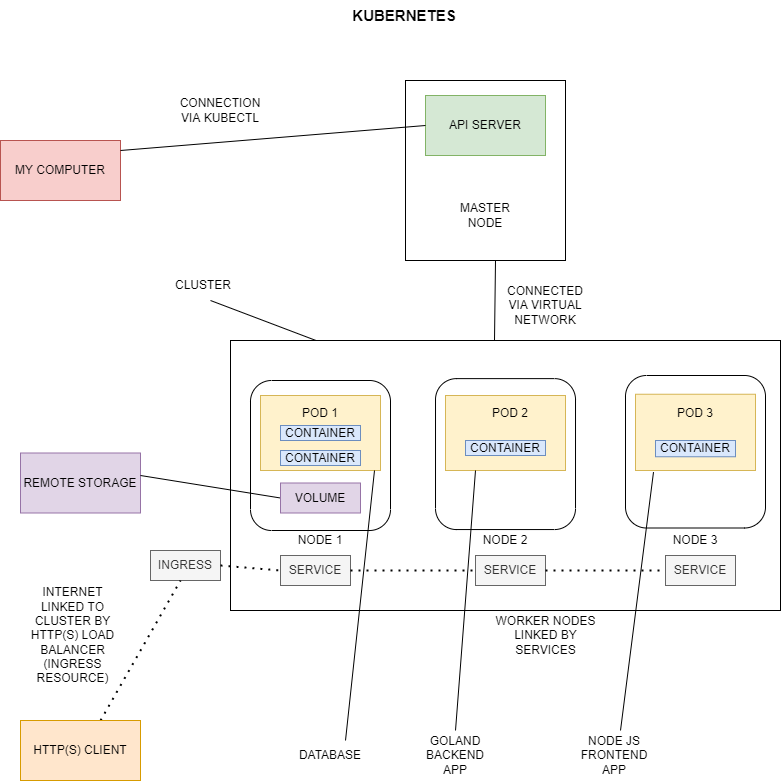

The diagram above was exported from draw.io. Its source (the exported page's mxGraphModel, read from the mxfile embedded in the PNG):
<mxGraphModel dx="1422" dy="762" grid="1" gridSize="10" guides="1" tooltips="1" connect="1" arrows="1" fold="1" page="1" pageScale="1" pageWidth="827" pageHeight="1169" math="0" shadow="0">
  <root>
    <mxCell id="0" />
    <mxCell id="1" parent="0" />
    <mxCell id="mCtHopmILHGNIt_iRR8e-1" value="MY COMPUTER" style="rounded=0;whiteSpace=wrap;html=1;fillColor=#f8cecc;strokeColor=#b85450;" vertex="1" parent="1">
      <mxGeometry x="10" y="300" width="120" height="60" as="geometry" />
    </mxCell>
    <mxCell id="mCtHopmILHGNIt_iRR8e-2" value="" style="rounded=0;whiteSpace=wrap;html=1;" vertex="1" parent="1">
      <mxGeometry x="240" y="500" width="550" height="270" as="geometry" />
    </mxCell>
    <mxCell id="mCtHopmILHGNIt_iRR8e-3" value="" style="rounded=1;whiteSpace=wrap;html=1;rotation=90;" vertex="1" parent="1">
      <mxGeometry x="255" y="545" width="150" height="140" as="geometry" />
    </mxCell>
    <mxCell id="mCtHopmILHGNIt_iRR8e-4" value="" style="rounded=1;whiteSpace=wrap;html=1;rotation=90;" vertex="1" parent="1">
      <mxGeometry x="439.55" y="543.58" width="150.93" height="140" as="geometry" />
    </mxCell>
    <mxCell id="mCtHopmILHGNIt_iRR8e-5" value="" style="rounded=1;whiteSpace=wrap;html=1;rotation=90;" vertex="1" parent="1">
      <mxGeometry x="628.75" y="541.25" width="152.5" height="140" as="geometry" />
    </mxCell>
    <mxCell id="mCtHopmILHGNIt_iRR8e-6" value="" style="rounded=0;whiteSpace=wrap;html=1;fillColor=#fff2cc;strokeColor=#d6b656;" vertex="1" parent="1">
      <mxGeometry x="270" y="555" width="120" height="75" as="geometry" />
    </mxCell>
    <mxCell id="mCtHopmILHGNIt_iRR8e-7" value="" style="rounded=0;whiteSpace=wrap;html=1;fillColor=#fff2cc;strokeColor=#d6b656;" vertex="1" parent="1">
      <mxGeometry x="455" y="555" width="120" height="75" as="geometry" />
    </mxCell>
    <mxCell id="mCtHopmILHGNIt_iRR8e-8" value="" style="rounded=0;whiteSpace=wrap;html=1;" vertex="1" parent="1">
      <mxGeometry x="415" y="240" width="160" height="180" as="geometry" />
    </mxCell>
    <mxCell id="mCtHopmILHGNIt_iRR8e-9" value="API SERVER" style="rounded=0;whiteSpace=wrap;html=1;fillColor=#d5e8d4;strokeColor=#82b366;" vertex="1" parent="1">
      <mxGeometry x="435" y="255" width="120" height="60" as="geometry" />
    </mxCell>
    <mxCell id="mCtHopmILHGNIt_iRR8e-10" value="MASTER NODE" style="text;html=1;strokeColor=none;fillColor=none;align=center;verticalAlign=middle;whiteSpace=wrap;rounded=0;" vertex="1" parent="1">
      <mxGeometry x="465" y="360" width="60" height="30" as="geometry" />
    </mxCell>
    <mxCell id="mCtHopmILHGNIt_iRR8e-11" value="WORKER NODES LINKED BY SERVICES" style="text;html=1;strokeColor=none;fillColor=none;align=center;verticalAlign=middle;whiteSpace=wrap;rounded=0;" vertex="1" parent="1">
      <mxGeometry x="502.5" y="780" width="105" height="30" as="geometry" />
    </mxCell>
    <mxCell id="mCtHopmILHGNIt_iRR8e-12" value="" style="endArrow=none;html=1;rounded=0;entryX=0;entryY=0.5;entryDx=0;entryDy=0;" edge="1" parent="1" target="mCtHopmILHGNIt_iRR8e-9">
      <mxGeometry width="50" height="50" relative="1" as="geometry">
        <mxPoint x="130" y="310" as="sourcePoint" />
        <mxPoint x="410" y="270" as="targetPoint" />
      </mxGeometry>
    </mxCell>
    <mxCell id="mCtHopmILHGNIt_iRR8e-17" value="POD 1" style="text;html=1;strokeColor=none;fillColor=none;align=center;verticalAlign=middle;whiteSpace=wrap;rounded=0;" vertex="1" parent="1">
      <mxGeometry x="300" y="557.5" width="60" height="30" as="geometry" />
    </mxCell>
    <mxCell id="mCtHopmILHGNIt_iRR8e-18" value="NODE 1" style="text;html=1;strokeColor=none;fillColor=none;align=center;verticalAlign=middle;whiteSpace=wrap;rounded=0;" vertex="1" parent="1">
      <mxGeometry x="300" y="685" width="60" height="30" as="geometry" />
    </mxCell>
    <mxCell id="mCtHopmILHGNIt_iRR8e-19" value="NODE 2" style="text;html=1;strokeColor=none;fillColor=none;align=center;verticalAlign=middle;whiteSpace=wrap;rounded=0;" vertex="1" parent="1">
      <mxGeometry x="485" y="685" width="60" height="30" as="geometry" />
    </mxCell>
    <mxCell id="mCtHopmILHGNIt_iRR8e-20" value="NODE 3" style="text;html=1;strokeColor=none;fillColor=none;align=center;verticalAlign=middle;whiteSpace=wrap;rounded=0;" vertex="1" parent="1">
      <mxGeometry x="675" y="685" width="60" height="30" as="geometry" />
    </mxCell>
    <mxCell id="mCtHopmILHGNIt_iRR8e-21" value="CONNECTED VIA VIRTUAL NETWORK" style="text;html=1;strokeColor=none;fillColor=none;align=center;verticalAlign=middle;whiteSpace=wrap;rounded=0;" vertex="1" parent="1">
      <mxGeometry x="525" y="450" width="60" height="30" as="geometry" />
    </mxCell>
    <mxCell id="mCtHopmILHGNIt_iRR8e-23" value="CONNECTION VIA KUBECTL" style="text;html=1;strokeColor=none;fillColor=none;align=center;verticalAlign=middle;whiteSpace=wrap;rounded=0;" vertex="1" parent="1">
      <mxGeometry x="200" y="255" width="60" height="30" as="geometry" />
    </mxCell>
    <mxCell id="mCtHopmILHGNIt_iRR8e-25" value="CONTAINER" style="rounded=0;whiteSpace=wrap;html=1;fillColor=#dae8fc;strokeColor=#6c8ebf;" vertex="1" parent="1">
      <mxGeometry x="290" y="610" width="80" height="15" as="geometry" />
    </mxCell>
    <mxCell id="mCtHopmILHGNIt_iRR8e-29" value="CONTAINER" style="rounded=0;whiteSpace=wrap;html=1;fillColor=#dae8fc;strokeColor=#6c8ebf;" vertex="1" parent="1">
      <mxGeometry x="475" y="600" width="80" height="15" as="geometry" />
    </mxCell>
    <mxCell id="mCtHopmILHGNIt_iRR8e-32" value="" style="endArrow=none;html=1;rounded=0;exitX=0.48;exitY=0;exitDx=0;exitDy=0;exitPerimeter=0;" edge="1" parent="1" source="mCtHopmILHGNIt_iRR8e-2">
      <mxGeometry width="50" height="50" relative="1" as="geometry">
        <mxPoint x="455" y="470" as="sourcePoint" />
        <mxPoint x="505" y="420" as="targetPoint" />
      </mxGeometry>
    </mxCell>
    <mxCell id="mCtHopmILHGNIt_iRR8e-33" value="" style="rounded=0;whiteSpace=wrap;html=1;fillColor=#fff2cc;strokeColor=#d6b656;" vertex="1" parent="1">
      <mxGeometry x="645" y="553.75" width="120" height="76.25" as="geometry" />
    </mxCell>
    <mxCell id="mCtHopmILHGNIt_iRR8e-34" value="CONTAINER" style="rounded=0;whiteSpace=wrap;html=1;fillColor=#dae8fc;strokeColor=#6c8ebf;" vertex="1" parent="1">
      <mxGeometry x="665" y="600" width="80" height="16.25" as="geometry" />
    </mxCell>
    <mxCell id="mCtHopmILHGNIt_iRR8e-36" value="" style="endArrow=none;html=1;rounded=0;entryX=0.95;entryY=1;entryDx=0;entryDy=0;entryPerimeter=0;exitX=0.75;exitY=0;exitDx=0;exitDy=0;" edge="1" parent="1" source="mCtHopmILHGNIt_iRR8e-37" target="mCtHopmILHGNIt_iRR8e-6">
      <mxGeometry width="50" height="50" relative="1" as="geometry">
        <mxPoint x="340" y="838.75" as="sourcePoint" />
        <mxPoint x="450" y="658.75" as="targetPoint" />
      </mxGeometry>
    </mxCell>
    <mxCell id="mCtHopmILHGNIt_iRR8e-37" value="DATABASE" style="text;html=1;strokeColor=none;fillColor=none;align=center;verticalAlign=middle;whiteSpace=wrap;rounded=0;" vertex="1" parent="1">
      <mxGeometry x="310" y="900" width="60" height="30" as="geometry" />
    </mxCell>
    <mxCell id="mCtHopmILHGNIt_iRR8e-38" value="NODE JS FRONTEND&lt;br&gt;APP" style="text;html=1;strokeColor=none;fillColor=none;align=center;verticalAlign=middle;whiteSpace=wrap;rounded=0;" vertex="1" parent="1">
      <mxGeometry x="593.75" y="900" width="60" height="30" as="geometry" />
    </mxCell>
    <mxCell id="mCtHopmILHGNIt_iRR8e-39" value="" style="endArrow=none;html=1;rounded=0;entryX=0.15;entryY=1.021;entryDx=0;entryDy=0;entryPerimeter=0;" edge="1" parent="1" target="mCtHopmILHGNIt_iRR8e-33">
      <mxGeometry width="50" height="50" relative="1" as="geometry">
        <mxPoint x="630" y="890" as="sourcePoint" />
        <mxPoint x="810" y="641.25" as="targetPoint" />
      </mxGeometry>
    </mxCell>
    <mxCell id="mCtHopmILHGNIt_iRR8e-40" value="" style="endArrow=none;html=1;rounded=0;entryX=0.25;entryY=1;entryDx=0;entryDy=0;" edge="1" parent="1" target="mCtHopmILHGNIt_iRR8e-7">
      <mxGeometry width="50" height="50" relative="1" as="geometry">
        <mxPoint x="465" y="890" as="sourcePoint" />
        <mxPoint x="510" y="658.75" as="targetPoint" />
      </mxGeometry>
    </mxCell>
    <mxCell id="mCtHopmILHGNIt_iRR8e-41" value="GOLAND BACKEND&lt;br&gt;APP" style="text;html=1;strokeColor=none;fillColor=none;align=center;verticalAlign=middle;whiteSpace=wrap;rounded=0;" vertex="1" parent="1">
      <mxGeometry x="435" y="900" width="60" height="30" as="geometry" />
    </mxCell>
    <mxCell id="mCtHopmILHGNIt_iRR8e-45" value="REMOTE STORAGE" style="rounded=0;whiteSpace=wrap;html=1;fillColor=#e1d5e7;strokeColor=#9673a6;" vertex="1" parent="1">
      <mxGeometry x="30" y="612.5" width="120" height="60" as="geometry" />
    </mxCell>
    <mxCell id="mCtHopmILHGNIt_iRR8e-46" value="" style="endArrow=none;html=1;rounded=0;entryX=0;entryY=0.5;entryDx=0;entryDy=0;" edge="1" parent="1" target="mCtHopmILHGNIt_iRR8e-50">
      <mxGeometry width="50" height="50" relative="1" as="geometry">
        <mxPoint x="150" y="635" as="sourcePoint" />
        <mxPoint x="290" y="653.5294117647059" as="targetPoint" />
      </mxGeometry>
    </mxCell>
    <mxCell id="mCtHopmILHGNIt_iRR8e-50" value="VOLUME" style="rounded=0;whiteSpace=wrap;html=1;fillColor=#e1d5e7;strokeColor=#9673a6;" vertex="1" parent="1">
      <mxGeometry x="290" y="642.5" width="80" height="30" as="geometry" />
    </mxCell>
    <mxCell id="mCtHopmILHGNIt_iRR8e-51" value="SERVICE" style="rounded=0;whiteSpace=wrap;html=1;fillColor=#f5f5f5;strokeColor=#666666;fontColor=#333333;" vertex="1" parent="1">
      <mxGeometry x="290" y="715" width="70" height="30" as="geometry" />
    </mxCell>
    <mxCell id="mCtHopmILHGNIt_iRR8e-52" value="SERVICE" style="rounded=0;whiteSpace=wrap;html=1;fillColor=#f5f5f5;strokeColor=#666666;fontColor=#333333;" vertex="1" parent="1">
      <mxGeometry x="485" y="715" width="70" height="30" as="geometry" />
    </mxCell>
    <mxCell id="mCtHopmILHGNIt_iRR8e-53" value="SERVICE" style="rounded=0;whiteSpace=wrap;html=1;fillColor=#f5f5f5;strokeColor=#666666;fontColor=#333333;" vertex="1" parent="1">
      <mxGeometry x="675" y="715" width="70" height="30" as="geometry" />
    </mxCell>
    <mxCell id="mCtHopmILHGNIt_iRR8e-54" value="" style="endArrow=none;dashed=1;html=1;dashPattern=1 3;strokeWidth=2;rounded=0;entryX=0;entryY=0.5;entryDx=0;entryDy=0;exitX=1;exitY=0.5;exitDx=0;exitDy=0;" edge="1" parent="1" source="mCtHopmILHGNIt_iRR8e-51" target="mCtHopmILHGNIt_iRR8e-52">
      <mxGeometry width="50" height="50" relative="1" as="geometry">
        <mxPoint x="370" y="750" as="sourcePoint" />
        <mxPoint x="420" y="700" as="targetPoint" />
      </mxGeometry>
    </mxCell>
    <mxCell id="mCtHopmILHGNIt_iRR8e-55" value="" style="endArrow=none;dashed=1;html=1;dashPattern=1 3;strokeWidth=2;rounded=0;exitX=1;exitY=0.5;exitDx=0;exitDy=0;entryX=0;entryY=0.5;entryDx=0;entryDy=0;" edge="1" parent="1" source="mCtHopmILHGNIt_iRR8e-52" target="mCtHopmILHGNIt_iRR8e-53">
      <mxGeometry width="50" height="50" relative="1" as="geometry">
        <mxPoint x="555" y="747.5" as="sourcePoint" />
        <mxPoint x="670" y="742.5" as="targetPoint" />
      </mxGeometry>
    </mxCell>
    <mxCell id="mCtHopmILHGNIt_iRR8e-58" value="&lt;font style=&quot;font-size: 15px&quot;&gt;&lt;b&gt;KUBERNETES&lt;/b&gt;&lt;/font&gt;" style="text;html=1;strokeColor=none;fillColor=none;align=center;verticalAlign=middle;whiteSpace=wrap;rounded=0;" vertex="1" parent="1">
      <mxGeometry x="384" y="160" width="60" height="30" as="geometry" />
    </mxCell>
    <mxCell id="mCtHopmILHGNIt_iRR8e-59" value="INGRESS" style="rounded=0;whiteSpace=wrap;html=1;fillColor=#f5f5f5;strokeColor=#666666;fontColor=#333333;" vertex="1" parent="1">
      <mxGeometry x="160" y="710" width="70" height="30" as="geometry" />
    </mxCell>
    <mxCell id="mCtHopmILHGNIt_iRR8e-60" value="" style="endArrow=none;dashed=1;html=1;dashPattern=1 3;strokeWidth=2;rounded=0;exitX=1;exitY=0.5;exitDx=0;exitDy=0;entryX=0;entryY=0.5;entryDx=0;entryDy=0;" edge="1" parent="1" target="mCtHopmILHGNIt_iRR8e-51">
      <mxGeometry width="50" height="50" relative="1" as="geometry">
        <mxPoint x="230" y="725" as="sourcePoint" />
        <mxPoint x="280" y="745" as="targetPoint" />
      </mxGeometry>
    </mxCell>
    <mxCell id="mCtHopmILHGNIt_iRR8e-61" value="" style="endArrow=none;dashed=1;html=1;dashPattern=1 3;strokeWidth=2;rounded=0;fontSize=15;exitX=0.667;exitY=0;exitDx=0;exitDy=0;exitPerimeter=0;" edge="1" parent="1" source="mCtHopmILHGNIt_iRR8e-62">
      <mxGeometry width="50" height="50" relative="1" as="geometry">
        <mxPoint x="130" y="840" as="sourcePoint" />
        <mxPoint x="190" y="740" as="targetPoint" />
      </mxGeometry>
    </mxCell>
    <mxCell id="mCtHopmILHGNIt_iRR8e-62" value="HTTP(S) CLIENT" style="rounded=0;whiteSpace=wrap;html=1;fillColor=#ffe6cc;strokeColor=#d79b00;" vertex="1" parent="1">
      <mxGeometry x="30" y="880" width="120" height="60" as="geometry" />
    </mxCell>
    <mxCell id="mCtHopmILHGNIt_iRR8e-64" value="POD 2" style="text;html=1;strokeColor=none;fillColor=none;align=center;verticalAlign=middle;whiteSpace=wrap;rounded=0;" vertex="1" parent="1">
      <mxGeometry x="490" y="557.5" width="60" height="30" as="geometry" />
    </mxCell>
    <mxCell id="mCtHopmILHGNIt_iRR8e-65" value="POD 3" style="text;html=1;strokeColor=none;fillColor=none;align=center;verticalAlign=middle;whiteSpace=wrap;rounded=0;" vertex="1" parent="1">
      <mxGeometry x="675" y="557.5" width="60" height="30" as="geometry" />
    </mxCell>
    <mxCell id="mCtHopmILHGNIt_iRR8e-66" value="INTERNET LINKED TO CLUSTER BY HTTP(S) LOAD BALANCER (INGRESS RESOURCE)" style="text;html=1;strokeColor=none;fillColor=none;align=center;verticalAlign=middle;whiteSpace=wrap;rounded=0;" vertex="1" parent="1">
      <mxGeometry x="30" y="780" width="105" height="30" as="geometry" />
    </mxCell>
    <mxCell id="mCtHopmILHGNIt_iRR8e-67" value="" style="endArrow=none;html=1;rounded=0;exitX=0.75;exitY=0;exitDx=0;exitDy=0;" edge="1" parent="1">
      <mxGeometry width="50" height="50" relative="1" as="geometry">
        <mxPoint x="325.5" y="500" as="sourcePoint" />
        <mxPoint x="220" y="460" as="targetPoint" />
      </mxGeometry>
    </mxCell>
    <mxCell id="mCtHopmILHGNIt_iRR8e-68" value="CLUSTER" style="text;html=1;strokeColor=none;fillColor=none;align=center;verticalAlign=middle;whiteSpace=wrap;rounded=0;" vertex="1" parent="1">
      <mxGeometry x="182.5" y="430" width="60" height="30" as="geometry" />
    </mxCell>
    <mxCell id="mCtHopmILHGNIt_iRR8e-70" value="CONTAINER" style="rounded=0;whiteSpace=wrap;html=1;fillColor=#dae8fc;strokeColor=#6c8ebf;" vertex="1" parent="1">
      <mxGeometry x="290" y="585" width="80" height="15" as="geometry" />
    </mxCell>
  </root>
</mxGraphModel>